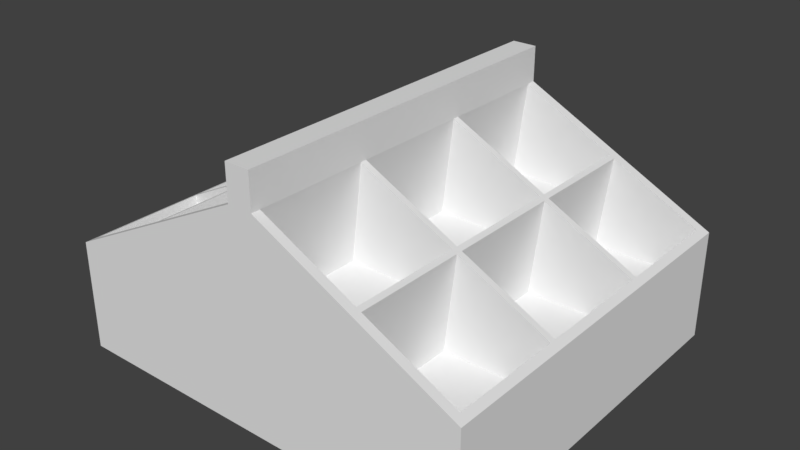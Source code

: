 # Source: fruit_stand.blend  (saved by Blender 2.79.0; exported with 4.5.12 LTS)
import bpy
from mathutils import Matrix  # noqa: F401  (used for matrix-valued properties, if any)

bpy.ops.wm.read_factory_settings(use_empty=True)
scene = bpy.context.scene
scene.name = 'Scene'

# ---- collections
col_collection_1 = bpy.data.collections.new('Collection 1'); scene.collection.children.link(col_collection_1)

# ---- materials (node trees are filled in below, after node groups)
mat_material = bpy.data.materials.new('Material')
mat_material.alpha_threshold = 0.0
mat_material.use_transparent_shadow = False
mat_material.roughness = 0.5
mat_material.line_color = (0.0, 0.0, 0.0, 1.0)

# ---- material node trees

# ---- world
world_world = bpy.data.worlds.new('World'); scene.world = world_world
world_world.color = (0.05088, 0.05088, 0.05088)
world_world.use_sun_shadow = False
world_world.sun_shadow_jitter_overblur = 0.0
world_world.cycles.sampling_method = 'MANUAL'

# ---- meshes
me_cube = bpy.data.meshes.new('Cube')
me_cube.from_pydata([(4.188, 3.736, -1.0), (4.188, -3.727, -1.0), (0.2498, -3.727, -1.0), (0.2498, 3.736, -1.0), (4.188, 3.736, 1.197), (4.188, -3.727, 1.197), (0.2498, -3.727, 3.183), (0.2498, 3.736, 3.183), (0.2498, -3.727, 3.893), (0.2498, 3.736, 3.893), (4.188, 3.549, -1.0), (4.188, 3.549, 1.197), (0.2498, 3.549, 3.183), (4.188, -3.545, -1.0), (4.188, -3.545, 1.197), (0.2498, -3.545, 3.183), (4.037, 3.736, -1.0), (4.037, -3.727, -1.0), (4.037, 3.736, 1.273), (4.037, -3.727, 1.273), (4.037, 3.549, 1.273), (4.037, -3.545, 1.273), (2.143, 3.736, -1.0), (2.143, -3.727, -1.0), (2.143, 3.736, 2.228), (2.143, -3.727, 2.228), (2.143, 3.549, 2.228), (2.143, -3.545, 2.228), (0.2498, -1.162, 3.183), (0.2498, 1.203, 3.183), (4.188, 1.203, -1.0), (4.188, -1.162, -1.0), (4.188, 1.203, 1.197), (4.188, -1.162, 1.197), (4.037, 1.203, 1.273), (4.037, -1.162, 1.273), (2.143, 1.203, 2.228), (2.143, -1.162, 2.228), (4.188, -1.281, -1.0), (4.188, -1.281, 1.197), (4.037, -1.281, 1.273), (2.143, -1.281, 2.228), (0.2498, -1.281, 3.183), (0.2498, 1.32, 3.183), (4.188, 1.32, -1.0), (4.188, 1.32, 1.197), (4.037, 1.32, 1.273), (2.143, 1.32, 2.228), (2.238, 3.549, 2.18), (2.238, -3.545, 2.18), (2.238, 3.736, -1.0), (2.238, -3.727, -1.0), (2.238, 3.736, 2.18), (2.238, -3.727, 2.18), (2.238, 1.203, 2.18), (2.238, -1.162, 2.18), (2.238, -1.281, 2.18), (2.238, 1.32, 2.18), (0.0202, 1.32, 1.273), (0.0202, 3.549, 1.273), (2.008, 3.549, 0.2704), (3.807, 3.549, 0.2852), (2.008, -3.545, 0.2704), (3.807, -3.545, 0.2852), (3.807, -1.281, 0.2852), (1.914, 3.549, 1.24), (0.0202, -3.545, 1.273), (1.914, -3.545, 1.24), (1.914, -1.281, 1.24), (0.0202, -1.162, 1.273), (0.0202, 1.203, 1.273), (3.807, 1.203, 0.2852), (3.807, -1.162, 0.2852), (1.914, 1.203, 1.24), (1.914, -1.162, 1.24), (2.008, 1.203, 0.2704), (2.008, -1.162, 0.2704), (0.0202, -1.281, 1.273), (2.008, -1.281, 0.2704), (3.807, 1.32, 0.2852), (1.914, 1.32, 1.24), (2.008, 1.32, 0.2704), (-4.188, 3.736, -1.0), (-4.188, -3.727, -1.0), (-0.2498, -3.727, -1.0), (-0.2498, 3.736, -1.0), (-4.188, 3.736, 1.197), (-4.188, -3.727, 1.197), (-0.2498, -3.727, 3.183), (-0.2498, 3.736, 3.183), (-0.2498, -3.727, 3.893), (-0.2498, 3.736, 3.893), (-4.188, 3.549, -1.0), (-4.188, 3.549, 1.197), (-0.2498, 3.549, 3.183), (-4.188, -3.545, -1.0), (-4.188, -3.545, 1.197), (-0.2498, -3.545, 3.183), (-4.037, 3.736, -1.0), (-4.037, -3.727, -1.0), (-4.037, 3.736, 1.273), (-4.037, -3.727, 1.273), (-4.037, 3.549, 1.273), (-4.037, -3.545, 1.273), (-2.143, 3.736, -1.0), (-2.143, -3.727, -1.0), (-2.143, 3.736, 2.228), (-2.143, -3.727, 2.228), (-2.143, 3.549, 2.228), (-2.143, -3.545, 2.228), (-0.2498, -1.162, 3.183), (-0.2498, 1.203, 3.183), (-4.188, 1.203, -1.0), (-4.188, -1.162, -1.0), (-4.188, 1.203, 1.197), (-4.188, -1.162, 1.197), (-4.037, 1.203, 1.273), (-4.037, -1.162, 1.273), (-2.143, 1.203, 2.228), (-2.143, -1.162, 2.228), (-4.188, -1.281, -1.0), (-4.188, -1.281, 1.197), (-4.037, -1.281, 1.273), (-2.143, -1.281, 2.228), (-0.2498, -1.281, 3.183), (-0.2498, 1.32, 3.183), (-4.188, 1.32, -1.0), (-4.188, 1.32, 1.197), (-4.037, 1.32, 1.273), (-2.143, 1.32, 2.228), (-2.238, 3.549, 2.18), (-2.238, -3.545, 2.18), (-2.238, 3.736, -1.0), (-2.238, -3.727, -1.0), (-2.238, 3.736, 2.18), (-2.238, -3.727, 2.18), (-2.238, 1.203, 2.18), (-2.238, -1.162, 2.18), (-2.238, -1.281, 2.18), (-2.238, 1.32, 2.18), (-0.0202, 1.32, 1.273), (-0.0202, 3.549, 1.273), (-2.008, 3.549, 0.2704), (-3.807, 3.549, 0.2852), (-2.008, -3.545, 0.2704), (-3.807, -3.545, 0.2852), (-3.807, -1.281, 0.2852), (-1.914, 3.549, 1.24), (-0.0202, -3.545, 1.273), (-1.914, -3.545, 1.24), (-1.914, -1.281, 1.24), (-0.0202, -1.162, 1.273), (-0.0202, 1.203, 1.273), (-3.807, 1.203, 0.2852), (-3.807, -1.162, 0.2852), (-1.914, 1.203, 1.24), (-1.914, -1.162, 1.24), (-2.008, 1.203, 0.2704), (-2.008, -1.162, 0.2704), (-0.0202, -1.281, 1.273), (-2.008, -1.281, 0.2704), (-3.807, 1.32, 0.2852), (-1.914, 1.32, 1.24), (-2.008, 1.32, 0.2704)], [], [(27, 15, 6, 25), (23, 25, 6, 2), (24, 22, 3, 7), (95, 83, 87, 96, 121, 115, 114, 127, 93, 86, 82, 92, 126, 112, 113, 120), (24, 7, 12, 26), (7, 9, 8, 6), (35, 34, 71, 72), (121, 96, 87, 101, 103, 122, 117, 116, 128, 102, 100, 86, 93, 127, 114, 115), (4, 0, 16, 18), (1, 5, 19, 17), (56, 41, 27, 49), (52, 24, 26, 48), (52, 50, 22, 24), (51, 53, 25, 23), (49, 27, 25, 53), (57, 47, 36, 54), (54, 36, 37, 55), (47, 43, 29, 36), (40, 56, 78, 64), (55, 37, 41, 56), (37, 28, 42, 41), (49, 21, 63, 62), (48, 26, 47, 57), (57, 46, 79, 81), (35, 55, 56, 40), (29, 28, 69, 70), (46, 57, 54, 34), (21, 49, 53, 19), (17, 19, 53, 51), (18, 16, 50, 52), (18, 52, 48, 20), (55, 35, 72, 76), (68, 77, 66, 67), (73, 70, 69, 74), (65, 59, 58, 80), (61, 60, 81, 79), (71, 75, 76, 72), (64, 78, 62, 63), (36, 29, 70, 73), (26, 12, 59, 65), (28, 37, 74, 69), (43, 47, 80, 58), (12, 43, 58, 59), (15, 27, 67, 66), (21, 40, 64, 63), (54, 55, 76, 75), (56, 49, 62, 78), (27, 41, 68, 67), (46, 20, 61, 79), (37, 36, 73, 74), (48, 57, 81, 60), (42, 15, 66, 77), (41, 42, 77, 68), (47, 26, 65, 80), (20, 48, 60, 61), (34, 54, 75, 71), (109, 107, 88, 97), (105, 84, 88, 107), (106, 89, 85, 104), (14, 5, 1, 13, 38, 31, 30, 44, 10, 0, 4, 11, 45, 32, 33, 39), (40, 21, 19, 5, 14, 39, 33, 32, 45, 11, 4, 18, 20, 46, 34, 35), (106, 108, 94, 89), (89, 88, 90, 91), (117, 154, 153, 116), (86, 100, 98, 82), (83, 99, 101, 87), (138, 131, 109, 123), (134, 130, 108, 106), (134, 106, 104, 132), (133, 105, 107, 135), (131, 135, 107, 109), (139, 136, 118, 129), (136, 137, 119, 118), (129, 118, 111, 125), (122, 146, 160, 138), (2, 8, 90, 84), (8, 9, 91, 90), (137, 138, 123, 119), (119, 123, 124, 110), (131, 144, 145, 103), (130, 139, 129, 108), (9, 3, 85, 91), (139, 163, 161, 128), (117, 122, 138, 137), (111, 152, 151, 110), (128, 116, 136, 139), (103, 101, 135, 131), (99, 133, 135, 101), (100, 134, 132, 98), (100, 102, 130, 134), (137, 158, 154, 117), (150, 149, 148, 159), (155, 156, 151, 152), (147, 162, 140, 141), (143, 161, 163, 142), (153, 154, 158, 157), (146, 145, 144, 160), (118, 155, 152, 111), (108, 147, 141, 94), (110, 151, 156, 119), (125, 140, 162, 129), (94, 141, 140, 125), (97, 148, 149, 109), (103, 145, 146, 122), (136, 157, 158, 137), (138, 160, 144, 131), (109, 149, 150, 123), (128, 161, 143, 102), (119, 156, 155, 118), (130, 142, 163, 139), (124, 159, 148, 97), (123, 150, 159, 124), (129, 162, 147, 108), (102, 143, 142, 130), (116, 153, 157, 136), (1, 0, 82, 83)])
me_cube.materials.append(mat_material)
me_cube.use_remesh_preserve_volume = False
me_cube.use_remesh_preserve_attributes = False
me_cube.use_mirror_vertex_groups = False
me_cube.auto_texspace = False
me_cube.update()

# ---- objects
ob_cube = bpy.data.objects.new('Cube', me_cube)

# ---- transforms, parenting, visibility, modifiers, constraints
ob_cube.location = (0.0, 0.0, 0.0)
ob_cube.lock_rotations_4d = False
ob_cube.empty_display_type = 'ARROWS'
ob_cube.show_texture_space = True
ob_cube.lineart.crease_threshold = 0.0

# ---- collection membership
col_collection_1.objects.link(ob_cube)

# ---- scene / render settings (as saved in the file)
scene.frame_start = 1; scene.frame_end = 250; scene.frame_set(1)
scene.render.engine = 'BLENDER_EEVEE_NEXT'
scene.render.resolution_percentage = 50
scene.render.dither_intensity = 0.0
scene.cycles.use_denoising = False
scene.cycles.samples = 128
scene.cycles.sampling_pattern = 'TABULATED_SOBOL'
scene.cycles.use_adaptive_sampling = False
scene.cycles.use_light_tree = False
scene.cycles.blur_glossy = 0.0
scene.cycles.sample_clamp_indirect = 0.0
scene.view_settings.view_transform = 'Standard'
bpy.context.view_layer.update()

# ---- added for rendering (the .blend has no active camera and no usable light): camera, sun
cam_auto = bpy.data.cameras.new('AutoCamera')
cam_auto.lens = 50.0
cam_auto.sensor_width = 36.0
cam_auto.clip_end = 1000.0
ob_auto_camera = bpy.data.objects.new('AutoCamera', cam_auto)
scene.collection.objects.link(ob_auto_camera)
ob_auto_camera.location = (11.3234, -13.5835, 10.5052)
ob_auto_camera.rotation_euler = (1.09748, -7.21219e-08, 0.694738)
scene.camera = ob_auto_camera
light_auto_sun = bpy.data.lights.new('AutoSun', 'SUN')
light_auto_sun.energy = 3.0
light_auto_sun.angle = 0.0523599
ob_auto_sun = bpy.data.objects.new('AutoSun', light_auto_sun)
scene.collection.objects.link(ob_auto_sun)
ob_auto_sun.rotation_euler = (0.872665, 0.174533, 0.523599)
bpy.context.view_layer.update()
